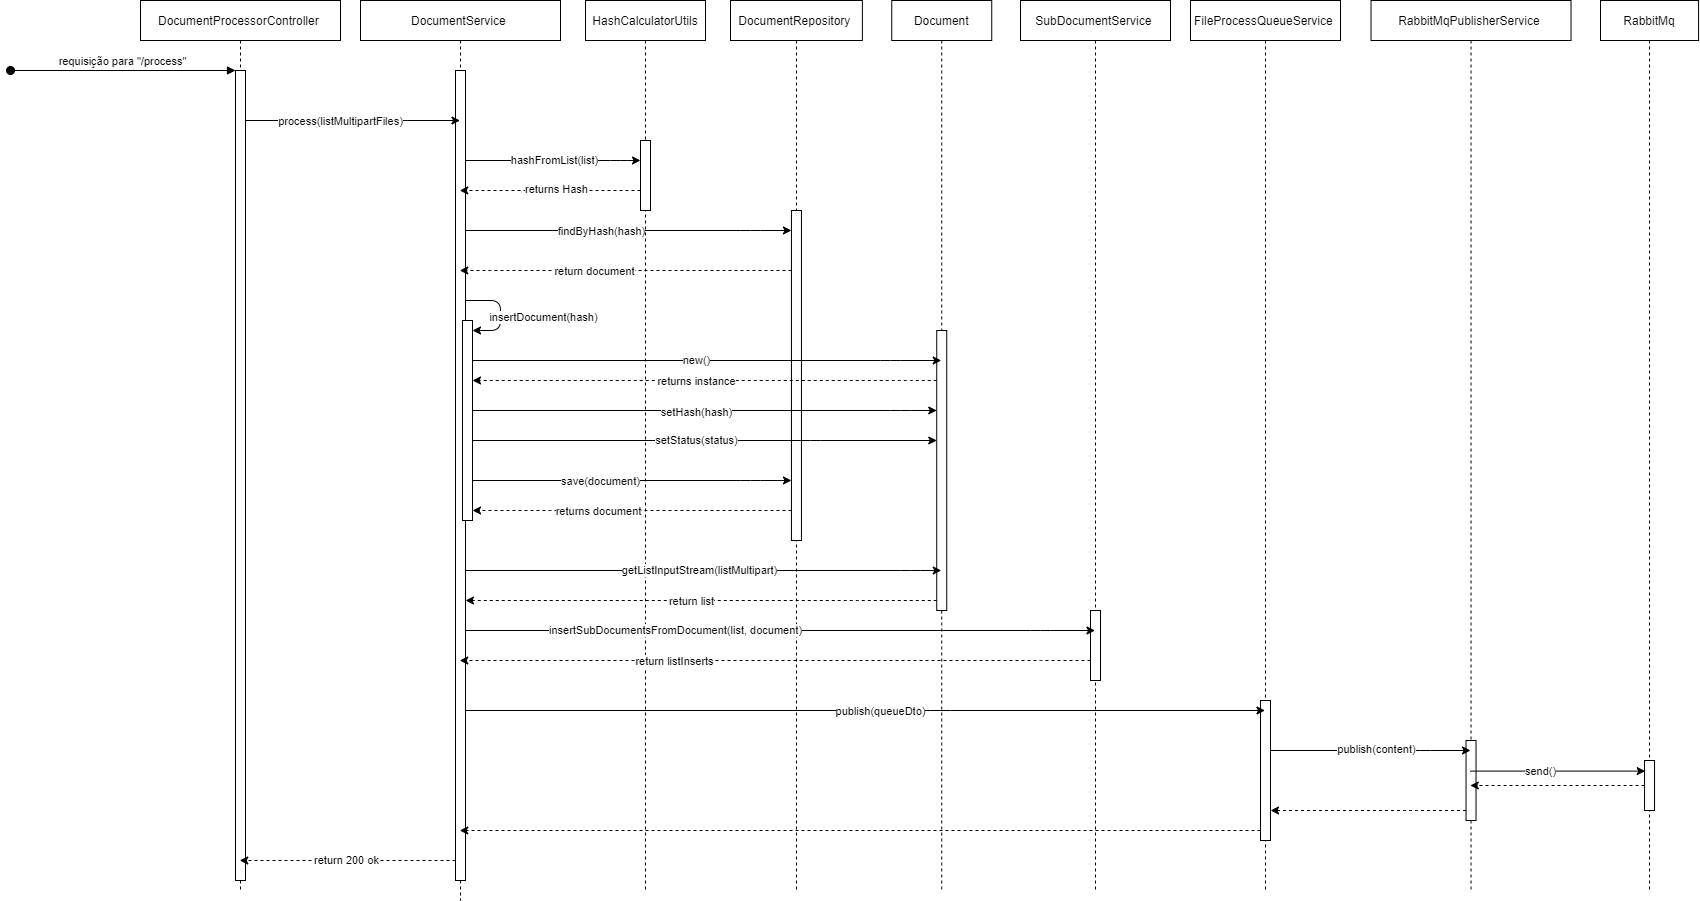

The diagram above was exported from draw.io. Its source (the exported page's mxGraphModel, read from the mxfile embedded in the PNG):
<mxGraphModel dx="3383" dy="1446" grid="1" gridSize="10" guides="1" tooltips="1" connect="1" arrows="1" fold="1" page="1" pageScale="1" pageWidth="850" pageHeight="1100" math="0" shadow="0">
  <root>
    <mxCell id="0" />
    <mxCell id="1" parent="0" />
    <mxCell id="9" value="DocumentProcessorController " style="shape=umlLifeline;perimeter=lifelinePerimeter;container=1;collapsible=0;recursiveResize=0;rounded=0;shadow=0;strokeWidth=1;" parent="1" vertex="1">
      <mxGeometry x="-80" y="70" width="200" height="890" as="geometry" />
    </mxCell>
    <mxCell id="10" value="" style="points=[];perimeter=orthogonalPerimeter;rounded=0;shadow=0;strokeWidth=1;" parent="9" vertex="1">
      <mxGeometry x="95" y="70" width="10" height="810" as="geometry" />
    </mxCell>
    <mxCell id="11" value="requisição para &quot;/process&quot;" style="verticalAlign=bottom;startArrow=oval;endArrow=block;startSize=8;shadow=0;strokeWidth=1;" parent="9" target="10" edge="1">
      <mxGeometry relative="1" as="geometry">
        <mxPoint x="-130" y="70" as="sourcePoint" />
      </mxGeometry>
    </mxCell>
    <mxCell id="63" value="DocumentService " style="shape=umlLifeline;perimeter=lifelinePerimeter;container=1;collapsible=0;recursiveResize=0;rounded=0;shadow=0;strokeWidth=1;" vertex="1" parent="1">
      <mxGeometry x="140" y="70" width="200" height="900" as="geometry" />
    </mxCell>
    <mxCell id="64" value="" style="points=[];perimeter=orthogonalPerimeter;rounded=0;shadow=0;strokeWidth=1;" vertex="1" parent="63">
      <mxGeometry x="95" y="70" width="10" height="810" as="geometry" />
    </mxCell>
    <mxCell id="87" value="" style="points=[];perimeter=orthogonalPerimeter;rounded=0;shadow=0;strokeWidth=1;" vertex="1" parent="63">
      <mxGeometry x="102" y="320" width="10" height="200" as="geometry" />
    </mxCell>
    <mxCell id="85" style="edgeStyle=none;html=1;" edge="1" parent="63" source="64" target="87">
      <mxGeometry relative="1" as="geometry">
        <Array as="points">
          <mxPoint x="140" y="300" />
          <mxPoint x="140" y="330" />
        </Array>
      </mxGeometry>
    </mxCell>
    <mxCell id="86" value="insertDocument(hash)" style="edgeLabel;html=1;align=center;verticalAlign=middle;resizable=0;points=[];" vertex="1" connectable="0" parent="85">
      <mxGeometry x="0.1989" y="1" relative="1" as="geometry">
        <mxPoint x="41" y="-5" as="offset" />
      </mxGeometry>
    </mxCell>
    <mxCell id="67" style="edgeStyle=none;html=1;" edge="1" parent="1" source="10" target="63">
      <mxGeometry relative="1" as="geometry">
        <Array as="points">
          <mxPoint x="150" y="190" />
        </Array>
      </mxGeometry>
    </mxCell>
    <mxCell id="68" value="process(listMultipartFiles)" style="edgeLabel;html=1;align=center;verticalAlign=middle;resizable=0;points=[];" vertex="1" connectable="0" parent="67">
      <mxGeometry x="-0.1088" relative="1" as="geometry">
        <mxPoint x="-1" as="offset" />
      </mxGeometry>
    </mxCell>
    <mxCell id="69" value="HashCalculatorUtils" style="shape=umlLifeline;perimeter=lifelinePerimeter;container=1;collapsible=0;recursiveResize=0;rounded=0;shadow=0;strokeWidth=1;" vertex="1" parent="1">
      <mxGeometry x="365" y="70" width="120" height="890" as="geometry" />
    </mxCell>
    <mxCell id="71" style="edgeStyle=none;html=1;" edge="1" parent="1" source="64" target="73">
      <mxGeometry relative="1" as="geometry">
        <mxPoint x="430" y="230" as="targetPoint" />
        <Array as="points">
          <mxPoint x="400" y="230" />
        </Array>
      </mxGeometry>
    </mxCell>
    <mxCell id="72" value="hashFromList(list)" style="edgeLabel;html=1;align=center;verticalAlign=middle;resizable=0;points=[];" vertex="1" connectable="0" parent="71">
      <mxGeometry x="0.0198" y="1" relative="1" as="geometry">
        <mxPoint as="offset" />
      </mxGeometry>
    </mxCell>
    <mxCell id="78" style="edgeStyle=none;html=1;dashed=1;" edge="1" parent="1" source="73" target="63">
      <mxGeometry relative="1" as="geometry">
        <Array as="points">
          <mxPoint x="330" y="260" />
        </Array>
      </mxGeometry>
    </mxCell>
    <mxCell id="79" value="returns Hash" style="edgeLabel;html=1;align=center;verticalAlign=middle;resizable=0;points=[];" vertex="1" connectable="0" parent="78">
      <mxGeometry x="-0.0648" y="-2" relative="1" as="geometry">
        <mxPoint as="offset" />
      </mxGeometry>
    </mxCell>
    <mxCell id="73" value="" style="points=[];perimeter=orthogonalPerimeter;rounded=0;shadow=0;strokeWidth=1;" vertex="1" parent="1">
      <mxGeometry x="420" y="210" width="10" height="70" as="geometry" />
    </mxCell>
    <mxCell id="74" value="DocumentRepository " style="shape=umlLifeline;perimeter=lifelinePerimeter;container=1;collapsible=0;recursiveResize=0;rounded=0;shadow=0;strokeWidth=1;" vertex="1" parent="1">
      <mxGeometry x="510" y="70" width="131.9" height="890" as="geometry" />
    </mxCell>
    <mxCell id="82" style="edgeStyle=none;html=1;dashed=1;" edge="1" parent="1" source="76" target="63">
      <mxGeometry relative="1" as="geometry">
        <Array as="points">
          <mxPoint x="280" y="340" />
        </Array>
      </mxGeometry>
    </mxCell>
    <mxCell id="83" value="return document" style="edgeLabel;html=1;align=center;verticalAlign=middle;resizable=0;points=[];" vertex="1" connectable="0" parent="82">
      <mxGeometry x="-0.0169" relative="1" as="geometry">
        <mxPoint x="-35" as="offset" />
      </mxGeometry>
    </mxCell>
    <mxCell id="104" style="edgeStyle=none;html=1;dashed=1;" edge="1" parent="1" source="76" target="87">
      <mxGeometry relative="1" as="geometry">
        <Array as="points">
          <mxPoint x="340" y="580" />
        </Array>
      </mxGeometry>
    </mxCell>
    <mxCell id="105" value="returns document" style="edgeLabel;html=1;align=center;verticalAlign=middle;resizable=0;points=[];" vertex="1" connectable="0" parent="104">
      <mxGeometry x="0.0661" relative="1" as="geometry">
        <mxPoint x="-24" as="offset" />
      </mxGeometry>
    </mxCell>
    <mxCell id="76" value="" style="points=[];perimeter=orthogonalPerimeter;rounded=0;shadow=0;strokeWidth=1;" vertex="1" parent="1">
      <mxGeometry x="570.95" y="280" width="10" height="330" as="geometry" />
    </mxCell>
    <mxCell id="80" style="edgeStyle=none;html=1;" edge="1" parent="1" source="64" target="76">
      <mxGeometry relative="1" as="geometry">
        <Array as="points">
          <mxPoint x="530" y="300" />
        </Array>
      </mxGeometry>
    </mxCell>
    <mxCell id="81" value="findByHash(hash)" style="edgeLabel;html=1;align=center;verticalAlign=middle;resizable=0;points=[];" vertex="1" connectable="0" parent="80">
      <mxGeometry x="0.0415" relative="1" as="geometry">
        <mxPoint x="-35" as="offset" />
      </mxGeometry>
    </mxCell>
    <mxCell id="88" value="Document" style="shape=umlLifeline;perimeter=lifelinePerimeter;container=1;collapsible=0;recursiveResize=0;rounded=0;shadow=0;strokeWidth=1;" vertex="1" parent="1">
      <mxGeometry x="671.25" y="70" width="100" height="890" as="geometry" />
    </mxCell>
    <mxCell id="93" style="edgeStyle=none;html=1;dashed=1;" edge="1" parent="1" source="90" target="87">
      <mxGeometry relative="1" as="geometry">
        <Array as="points">
          <mxPoint x="680" y="450" />
        </Array>
      </mxGeometry>
    </mxCell>
    <mxCell id="94" value="returns instance" style="edgeLabel;html=1;align=center;verticalAlign=middle;resizable=0;points=[];" vertex="1" connectable="0" parent="93">
      <mxGeometry x="0.0409" relative="1" as="geometry">
        <mxPoint as="offset" />
      </mxGeometry>
    </mxCell>
    <mxCell id="108" style="edgeStyle=none;html=1;dashed=1;" edge="1" parent="1" source="90" target="64">
      <mxGeometry relative="1" as="geometry">
        <Array as="points">
          <mxPoint x="630" y="670" />
        </Array>
      </mxGeometry>
    </mxCell>
    <mxCell id="109" value="return list" style="edgeLabel;html=1;align=center;verticalAlign=middle;resizable=0;points=[];" vertex="1" connectable="0" parent="108">
      <mxGeometry x="0.0466" relative="1" as="geometry">
        <mxPoint as="offset" />
      </mxGeometry>
    </mxCell>
    <mxCell id="90" value="" style="points=[];perimeter=orthogonalPerimeter;rounded=0;shadow=0;strokeWidth=1;" vertex="1" parent="1">
      <mxGeometry x="716.25" y="400" width="10" height="280" as="geometry" />
    </mxCell>
    <mxCell id="91" style="edgeStyle=none;html=1;" edge="1" parent="1" source="87" target="88">
      <mxGeometry relative="1" as="geometry">
        <Array as="points">
          <mxPoint x="670" y="430" />
        </Array>
      </mxGeometry>
    </mxCell>
    <mxCell id="92" value="new()" style="edgeLabel;html=1;align=center;verticalAlign=middle;resizable=0;points=[];" vertex="1" connectable="0" parent="91">
      <mxGeometry x="-0.0433" y="1" relative="1" as="geometry">
        <mxPoint as="offset" />
      </mxGeometry>
    </mxCell>
    <mxCell id="95" style="edgeStyle=none;html=1;" edge="1" parent="1" source="87" target="90">
      <mxGeometry relative="1" as="geometry">
        <Array as="points">
          <mxPoint x="680" y="480" />
        </Array>
      </mxGeometry>
    </mxCell>
    <mxCell id="96" value="setHash(hash)" style="edgeLabel;html=1;align=center;verticalAlign=middle;resizable=0;points=[];" vertex="1" connectable="0" parent="95">
      <mxGeometry x="-0.0366" y="-1" relative="1" as="geometry">
        <mxPoint as="offset" />
      </mxGeometry>
    </mxCell>
    <mxCell id="97" style="edgeStyle=none;html=1;" edge="1" parent="1" source="87" target="90">
      <mxGeometry relative="1" as="geometry">
        <Array as="points">
          <mxPoint x="590" y="510" />
        </Array>
      </mxGeometry>
    </mxCell>
    <mxCell id="101" value="setStatus(status)" style="edgeLabel;html=1;align=center;verticalAlign=middle;resizable=0;points=[];" vertex="1" connectable="0" parent="97">
      <mxGeometry x="-0.0366" y="1" relative="1" as="geometry">
        <mxPoint as="offset" />
      </mxGeometry>
    </mxCell>
    <mxCell id="102" style="edgeStyle=none;html=1;" edge="1" parent="1" source="87" target="76">
      <mxGeometry relative="1" as="geometry">
        <Array as="points">
          <mxPoint x="530" y="550" />
        </Array>
      </mxGeometry>
    </mxCell>
    <mxCell id="103" value="save(document)" style="edgeLabel;html=1;align=center;verticalAlign=middle;resizable=0;points=[];" vertex="1" connectable="0" parent="102">
      <mxGeometry x="-0.0757" relative="1" as="geometry">
        <mxPoint x="-20" as="offset" />
      </mxGeometry>
    </mxCell>
    <mxCell id="106" style="edgeStyle=none;html=1;" edge="1" parent="1" source="64" target="88">
      <mxGeometry relative="1" as="geometry">
        <Array as="points">
          <mxPoint x="690" y="640" />
        </Array>
      </mxGeometry>
    </mxCell>
    <mxCell id="107" value="getListInputStream(listMultipart)" style="edgeLabel;html=1;align=center;verticalAlign=middle;resizable=0;points=[];" vertex="1" connectable="0" parent="106">
      <mxGeometry x="-0.0153" y="1" relative="1" as="geometry">
        <mxPoint as="offset" />
      </mxGeometry>
    </mxCell>
    <mxCell id="110" value="SubDocumentService " style="shape=umlLifeline;perimeter=lifelinePerimeter;container=1;collapsible=0;recursiveResize=0;rounded=0;shadow=0;strokeWidth=1;" vertex="1" parent="1">
      <mxGeometry x="800" y="70" width="150" height="890" as="geometry" />
    </mxCell>
    <mxCell id="114" style="edgeStyle=none;html=1;dashed=1;" edge="1" parent="1" source="111" target="63">
      <mxGeometry relative="1" as="geometry">
        <Array as="points">
          <mxPoint x="830" y="730" />
        </Array>
      </mxGeometry>
    </mxCell>
    <mxCell id="115" value="return listInserts" style="edgeLabel;html=1;align=center;verticalAlign=middle;resizable=0;points=[];" vertex="1" connectable="0" parent="114">
      <mxGeometry x="-0.0004" relative="1" as="geometry">
        <mxPoint x="-102" as="offset" />
      </mxGeometry>
    </mxCell>
    <mxCell id="111" value="" style="points=[];perimeter=orthogonalPerimeter;rounded=0;shadow=0;strokeWidth=1;" vertex="1" parent="1">
      <mxGeometry x="870" y="680" width="10" height="70" as="geometry" />
    </mxCell>
    <mxCell id="112" style="edgeStyle=none;html=1;" edge="1" parent="1" source="64" target="110">
      <mxGeometry relative="1" as="geometry">
        <Array as="points">
          <mxPoint x="820" y="700" />
        </Array>
      </mxGeometry>
    </mxCell>
    <mxCell id="113" value="insertSubDocumentsFromDocument(list, document)" style="edgeLabel;html=1;align=center;verticalAlign=middle;resizable=0;points=[];" vertex="1" connectable="0" parent="112">
      <mxGeometry x="-0.0112" y="1" relative="1" as="geometry">
        <mxPoint x="-102" as="offset" />
      </mxGeometry>
    </mxCell>
    <mxCell id="116" value="FileProcessQueueService " style="shape=umlLifeline;perimeter=lifelinePerimeter;container=1;collapsible=0;recursiveResize=0;rounded=0;shadow=0;strokeWidth=1;" vertex="1" parent="1">
      <mxGeometry x="970" y="70" width="150" height="890" as="geometry" />
    </mxCell>
    <mxCell id="117" value="" style="points=[];perimeter=orthogonalPerimeter;rounded=0;shadow=0;strokeWidth=1;" vertex="1" parent="116">
      <mxGeometry x="70" y="700" width="10" height="140" as="geometry" />
    </mxCell>
    <mxCell id="118" style="edgeStyle=none;html=1;" edge="1" parent="1" source="64" target="116">
      <mxGeometry relative="1" as="geometry">
        <Array as="points">
          <mxPoint x="720" y="780" />
        </Array>
      </mxGeometry>
    </mxCell>
    <mxCell id="119" value="publish(queueDto)" style="edgeLabel;html=1;align=center;verticalAlign=middle;resizable=0;points=[];" vertex="1" connectable="0" parent="118">
      <mxGeometry x="0.0991" y="-1" relative="1" as="geometry">
        <mxPoint x="-24" y="-1" as="offset" />
      </mxGeometry>
    </mxCell>
    <mxCell id="120" value="RabbitMqPublisherService " style="shape=umlLifeline;perimeter=lifelinePerimeter;container=1;collapsible=0;recursiveResize=0;rounded=0;shadow=0;strokeWidth=1;" vertex="1" parent="1">
      <mxGeometry x="1150.53" y="70" width="200" height="890" as="geometry" />
    </mxCell>
    <mxCell id="121" value="" style="points=[];perimeter=orthogonalPerimeter;rounded=0;shadow=0;strokeWidth=1;" vertex="1" parent="120">
      <mxGeometry x="95" y="740" width="10" height="80" as="geometry" />
    </mxCell>
    <mxCell id="122" style="edgeStyle=none;html=1;" edge="1" parent="1" source="117" target="120">
      <mxGeometry relative="1" as="geometry">
        <Array as="points">
          <mxPoint x="1200" y="820" />
        </Array>
      </mxGeometry>
    </mxCell>
    <mxCell id="123" value="publish(content)" style="edgeLabel;html=1;align=center;verticalAlign=middle;resizable=0;points=[];" vertex="1" connectable="0" parent="122">
      <mxGeometry x="0.0444" y="2" relative="1" as="geometry">
        <mxPoint as="offset" />
      </mxGeometry>
    </mxCell>
    <mxCell id="124" value="RabbitMq" style="shape=umlLifeline;perimeter=lifelinePerimeter;container=1;collapsible=0;recursiveResize=0;rounded=0;shadow=0;strokeWidth=1;" vertex="1" parent="1">
      <mxGeometry x="1380" y="70" width="98.08" height="890" as="geometry" />
    </mxCell>
    <mxCell id="125" value="" style="points=[];perimeter=orthogonalPerimeter;rounded=0;shadow=0;strokeWidth=1;" vertex="1" parent="124">
      <mxGeometry x="44.04" y="760" width="10" height="50" as="geometry" />
    </mxCell>
    <mxCell id="126" style="edgeStyle=none;html=1;entryX=0.068;entryY=0.212;entryDx=0;entryDy=0;entryPerimeter=0;" edge="1" parent="1" source="120" target="125">
      <mxGeometry relative="1" as="geometry">
        <mxPoint x="1264.24" y="935.2399999999998" as="sourcePoint" />
        <mxPoint x="1424" y="930" as="targetPoint" />
      </mxGeometry>
    </mxCell>
    <mxCell id="127" value="send()" style="edgeLabel;html=1;align=center;verticalAlign=middle;resizable=0;points=[];" vertex="1" connectable="0" parent="126">
      <mxGeometry x="0.3967" y="-2" relative="1" as="geometry">
        <mxPoint x="-53" y="-2" as="offset" />
      </mxGeometry>
    </mxCell>
    <mxCell id="128" style="edgeStyle=none;html=1;dashed=1;" edge="1" parent="1" source="125" target="120">
      <mxGeometry relative="1" as="geometry">
        <mxPoint x="1258.9992592592596" y="960" as="targetPoint" />
        <Array as="points" />
      </mxGeometry>
    </mxCell>
    <mxCell id="129" style="edgeStyle=none;html=1;dashed=1;" edge="1" parent="1" source="121" target="117">
      <mxGeometry relative="1" as="geometry">
        <Array as="points">
          <mxPoint x="1190" y="880" />
        </Array>
      </mxGeometry>
    </mxCell>
    <mxCell id="130" style="edgeStyle=none;html=1;dashed=1;" edge="1" parent="1" source="117" target="63">
      <mxGeometry relative="1" as="geometry">
        <Array as="points">
          <mxPoint x="840" y="900" />
        </Array>
      </mxGeometry>
    </mxCell>
    <mxCell id="131" style="edgeStyle=none;html=1;dashed=1;" edge="1" parent="1" source="64" target="9">
      <mxGeometry relative="1" as="geometry">
        <Array as="points">
          <mxPoint x="180" y="930" />
        </Array>
      </mxGeometry>
    </mxCell>
    <mxCell id="132" value="return 200 ok" style="edgeLabel;html=1;align=center;verticalAlign=middle;resizable=0;points=[];" vertex="1" connectable="0" parent="131">
      <mxGeometry x="0.0167" y="-1" relative="1" as="geometry">
        <mxPoint as="offset" />
      </mxGeometry>
    </mxCell>
  </root>
</mxGraphModel>